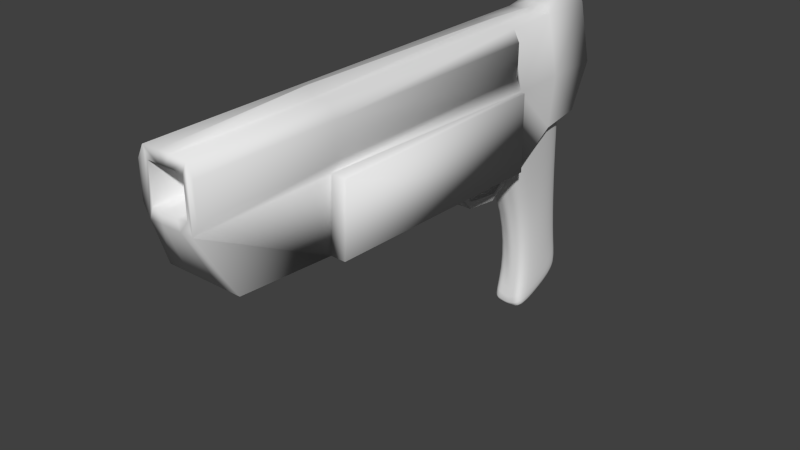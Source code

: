 # Source: Gun.blend  (saved by Blender 2.68.0; exported with 4.5.12 LTS)
import bpy
from mathutils import Matrix  # noqa: F401  (used for matrix-valued properties, if any)

bpy.ops.wm.read_factory_settings(use_empty=True)
scene = bpy.context.scene
scene.name = 'Scene'

# ---- collections
col_collection_1 = bpy.data.collections.new('Collection 1'); scene.collection.children.link(col_collection_1)

# ---- materials (node trees are filled in below, after node groups)
mat_material = bpy.data.materials.new('Material')
mat_material.alpha_threshold = 0.0
mat_material.use_transparent_shadow = False
mat_material.roughness = 0.5
mat_material.line_color = (0.0, 0.0, 0.0, 1.0)

# ---- material node trees

# ---- world
world_world = bpy.data.worlds.new('World'); scene.world = world_world
world_world.color = (0.05088, 0.05088, 0.05088)
world_world.use_sun_shadow = False
world_world.sun_shadow_jitter_overblur = 0.0
world_world.cycles.sampling_method = 'MANUAL'
world_world.cycles.sample_map_resolution = 256

# ---- meshes
me_plane = bpy.data.meshes.new('Plane')
me_plane.from_pydata([(0.33, 0.4899, -0.05137), (-0.33, 0.4899, -0.05137), (0.33, 1.0, 5.96e-08), (-0.33, 1.0, 5.96e-08), (0.33, 0.1892, -0.2466), (-0.33, 0.1892, -0.2466), (0.33, 0.02599, -0.8627), (-0.33, 0.02599, -0.8627), (0.33, 0.1924, -1.223), (-0.33, 0.1924, -1.223), (0.33, 0.4518, -1.437), (-0.33, 0.4518, -1.437), (0.33, 0.3681, -0.01665), (-0.33, 0.3681, -0.01665), (0.33, 0.8781, 0.03471), (-0.33, 0.8781, 0.03471), (0.33, 0.06731, -0.2119), (-0.33, 0.06731, -0.2119), (0.33, -0.09588, -0.828), (-0.33, -0.09588, -0.828), (0.33, 0.07054, -1.189), (-0.33, 0.07054, -1.189), (0.33, 0.33, -1.402), (-0.33, 0.33, -1.402), (0.151, 0.6011, -0.7629), (-0.151, 0.6011, -0.7629), (0.151, 0.3722, -0.7024), (-0.151, 0.3722, -0.7024), (0.151, 0.2695, -0.5765), (-0.151, 0.2695, -0.5765), (0.151, 0.2573, -0.4984), (-0.151, 0.2573, -0.4984), (0.135, 0.5504, -0.7935), (-0.135, 0.5504, -0.7935), (0.135, 0.3457, -0.7394), (-0.135, 0.3457, -0.7394), (0.135, 0.2539, -0.6269), (-0.135, 0.2539, -0.6269), (0.135, 0.243, -0.557), (-0.135, 0.243, -0.557)], [], [(1, 3, 2, 0), (0, 4, 5, 1), (4, 6, 7, 5), (6, 8, 9, 7), (8, 10, 11, 9), (13, 12, 14, 15), (12, 13, 17, 16), (16, 17, 19, 18), (18, 19, 21, 20), (20, 21, 23, 22), (9, 11, 23, 21), (5, 7, 19, 17), (0, 2, 14, 12), (10, 8, 20, 22), (6, 4, 16, 18), (3, 1, 13, 15), (7, 9, 21, 19), (1, 5, 17, 13), (8, 6, 18, 20), (4, 0, 12, 16), (11, 10, 22, 23), (2, 3, 15, 14), (24, 25, 27, 26), (27, 29, 28, 26), (29, 31, 30, 28), (32, 34, 35, 33), (35, 34, 36, 37), (37, 36, 38, 39), (30, 31, 39, 38), (25, 24, 32, 33), (24, 26, 34, 32), (29, 27, 35, 37), (31, 29, 37, 39), (27, 25, 33, 35), (26, 28, 36, 34), (28, 30, 38, 36)])
me_plane.polygons.foreach_set('use_smooth', [True] * 36)
_uv = me_plane.uv_layers.new(name='UVMap')
_uv.uv.foreach_set('vector', [0.3515, 0.3003, 0.3516, 0.2485, 0.4235, 0.2487, 0.4233, 0.3005, 0.4233, 0.3005, 0.4233, 0.3261, 0.3514, 0.3258, 0.3515, 0.3003, 0.5966, 0.0806, 0.5968, 0.1485, 0.5249, 0.1487, 0.5247, 0.08082, 0.5968, 0.1485, 0.5969, 0.1868, 0.5251, 0.187, 0.5249, 0.1487, 0.5969, 0.1871, 0.6305, 0.187, 0.6307, 0.2589, 0.5971, 0.259, 0.4381, 0.2743, 0.51, 0.274, 0.5102, 0.3258, 0.4383, 0.3261, 0.51, 0.274, 0.4381, 0.2743, 0.4381, 0.2487, 0.5099, 0.2485, 0.5247, 0.1872, 0.5966, 0.187, 0.5968, 0.2557, 0.5249, 0.2559, 0.5249, 0.2559, 0.5968, 0.2557, 0.5969, 0.2926, 0.5251, 0.2928, 0.525, 0.3648, 0.5247, 0.293, 0.5583, 0.2929, 0.5585, 0.3647, 0.3862, 0.09343, 0.3515, 0.08176, 0.3652, 0.0806, 0.3999, 0.09227, 0.4243, 0.1923, 0.4171, 0.1236, 0.4308, 0.1224, 0.4381, 0.1912, 0.4748, 0.2237, 0.5247, 0.2485, 0.511, 0.2473, 0.4611, 0.2225, 0.5246, 0.08176, 0.49, 0.09343, 0.4762, 0.09227, 0.5109, 0.0806, 0.4591, 0.1236, 0.4518, 0.1923, 0.4381, 0.1912, 0.4453, 0.1224, 0.3514, 0.2485, 0.4013, 0.2237, 0.415, 0.2225, 0.3651, 0.2473, 0.4171, 0.1236, 0.3862, 0.09343, 0.3999, 0.09227, 0.4308, 0.1224, 0.4013, 0.2237, 0.4243, 0.1923, 0.4381, 0.1912, 0.415, 0.2225, 0.49, 0.09343, 0.4591, 0.1236, 0.4453, 0.1224, 0.4762, 0.09227, 0.4518, 0.1923, 0.4748, 0.2237, 0.4611, 0.2225, 0.4381, 0.1912, 0.5721, 0.2928, 0.5723, 0.3647, 0.5585, 0.3647, 0.5583, 0.2929, 0.5102, 0.3396, 0.4383, 0.3399, 0.4383, 0.3261, 0.5102, 0.3258, 0.6053, 0.3331, 0.5724, 0.3332, 0.5724, 0.3075, 0.6052, 0.3074, 0.5724, 0.3075, 0.5723, 0.2929, 0.6052, 0.2928, 0.6052, 0.3074, 0.432, 0.2813, 0.4236, 0.2814, 0.4235, 0.2485, 0.4319, 0.2485, 0.6281, 0.08508, 0.628, 0.1081, 0.5986, 0.108, 0.5987, 0.08499, 0.5986, 0.108, 0.628, 0.1081, 0.6279, 0.1211, 0.5985, 0.121, 0.5246, 0.2502, 0.5247, 0.2796, 0.5173, 0.2796, 0.5172, 0.2502, 0.5108, 0.2813, 0.5107, 0.2485, 0.5172, 0.2502, 0.5173, 0.2796, 0.5969, 0.0806, 0.6298, 0.0807, 0.6281, 0.08508, 0.5987, 0.08499, 0.6203, 0.2928, 0.6104, 0.3166, 0.6053, 0.3164, 0.6142, 0.2952, 0.6028, 0.1808, 0.6069, 0.1636, 0.612, 0.1634, 0.6084, 0.1788, 0.5969, 0.187, 0.6028, 0.1808, 0.6084, 0.1788, 0.6031, 0.1843, 0.6069, 0.1636, 0.597, 0.1398, 0.6031, 0.1421, 0.612, 0.1634, 0.6104, 0.3166, 0.6145, 0.3338, 0.6089, 0.3318, 0.6053, 0.3164, 0.6145, 0.3338, 0.6204, 0.34, 0.6142, 0.3374, 0.6089, 0.3318])
me_plane.use_remesh_preserve_volume = False
me_plane.use_remesh_preserve_attributes = False
me_plane.use_mirror_vertex_groups = False
me_plane.update()
me_cube_001 = bpy.data.meshes.new('Cube.001')
me_cube_001.from_pydata([(0.0, -0.0804, -0.4611), (0.0, 1.791, 0.2446), (0.0, 0.7784, -2.159), (0.0, 2.097, -1.661), (0.0, 0.9422, -3.906), (0.0, 2.261, -3.408), (0.0, 0.6486, -4.436), (0.0, 2.251, -3.832), (0.4953, 0.1221, -0.6713), (0.4953, 1.719, -0.0692), (0.3092, 0.8547, -2.119), (0.3092, 1.98, -1.695), (0.3092, 0.9944, -3.61), (0.3092, 2.119, -3.186), (0.3898, 0.6486, -4.436), (0.3898, 2.251, -3.832), (0.0, 1.45, -4.134), (0.576, 0.8553, -0.1083), (0.3898, 1.438, -1.91), (0.3898, 1.601, -3.657), (0.3898, 1.45, -4.134), (0.1652, 2.251, -3.832), (0.1652, 0.6486, -4.436), (0.1249, 0.9683, -3.758), (0.1249, 0.8165, -2.139), (0.2179, 0.02085, -0.5662), (0.1249, 2.19, -3.297), (0.2179, 1.755, 0.0877), (0.1249, 2.038, -1.678), (0.1652, 1.45, -4.134)], [], [(17, 8, 10, 18), (18, 10, 12, 19), (19, 12, 14, 20), (29, 21, 15, 20), (23, 22, 14, 12), (25, 24, 10, 8), (21, 26, 13, 15), (28, 27, 9, 11), (24, 23, 12, 10), (26, 28, 11, 13), (9, 17, 18, 11), (11, 18, 19, 13), (13, 19, 20, 15), (22, 29, 20, 14), (16, 7, 21, 29), (4, 6, 22, 23), (0, 2, 24, 25), (7, 5, 26, 21), (3, 1, 27, 28), (2, 4, 23, 24), (5, 3, 28, 26), (6, 16, 29, 22)])
me_cube_001.polygons.foreach_set('use_smooth', [True] * 22)
_uv = me_cube_001.uv_layers.new(name='UVMap')
_uv.uv.foreach_set('vector', [0.2573, 1.365, 0.0, 1.218, 0.1689, 0.7258, 0.363, 0.7668, 0.363, 0.7668, 0.1689, 0.7258, 0.1476, 0.2468, 0.3379, 0.2053, 0.3379, 0.2053, 0.1476, 0.2468, 0.001259, 0.0, 0.2687, 0.06055, 0.9272, 0.2745, 0.9264, 0.0002208, 0.9983, 0.0, 0.9992, 0.2742, 0.7625, 0.2432, 0.8009, 0.005576, 0.8719, 0.01316, 0.8173, 0.2957, 0.7889, 1.048, 0.7453, 0.693, 0.8014, 0.7099, 0.8735, 1.04, 0.6146, 1.313, 0.5997, 1.141, 0.661, 1.102, 0.6837, 1.312, 0.5894, 0.6204, 0.617, 0.0476, 0.7079, 0.09497, 0.6515, 0.6228, 0.7453, 0.693, 0.7625, 0.2432, 0.8173, 0.2957, 0.8014, 0.7099, 0.5997, 1.141, 0.5894, 0.6204, 0.6515, 0.6228, 0.661, 1.102, 0.5331, 1.339, 0.2573, 1.365, 0.363, 0.7668, 0.5445, 0.8108, 0.5445, 0.8108, 0.363, 0.7668, 0.3379, 0.2053, 0.5231, 0.3318, 0.5231, 0.3318, 0.3379, 0.2053, 0.2687, 0.06055, 0.5362, 0.1211, 0.928, 0.5487, 0.9272, 0.2745, 0.9992, 0.2742, 1.0, 0.5485, 0.8743, 0.2746, 0.8735, 0.000383, 0.9264, 0.0002208, 0.9272, 0.2745, 0.7265, 0.1926, 0.7486, 0.0, 0.8009, 0.005576, 0.7625, 0.2432, 0.7232, 1.058, 0.7079, 0.6781, 0.7453, 0.693, 0.7889, 1.048, 0.5638, 1.314, 0.5567, 1.18, 0.5997, 1.141, 0.6146, 1.313, 0.5455, 0.6179, 0.5445, 0.0, 0.617, 0.0476, 0.5894, 0.6204, 0.7079, 0.6781, 0.7265, 0.1926, 0.7625, 0.2432, 0.7453, 0.693, 0.5567, 1.18, 0.5455, 0.6179, 0.5894, 0.6204, 0.5997, 1.141, 0.8751, 0.5489, 0.8743, 0.2746, 0.9272, 0.2745, 0.928, 0.5487])
me_cube_001.materials.append(mat_material)
me_cube_001.use_remesh_preserve_volume = False
me_cube_001.use_remesh_preserve_attributes = False
me_cube_001.use_mirror_vertex_groups = False
me_cube_001.update()
me_cube = bpy.data.meshes.new('Cube')
me_cube.from_pydata([(0.0, -0.0804, -0.4611), (0.0, 1.791, 0.2446), (0.0, 1.975, 0.7653), (0.0, -0.02489, 1.862), (0.0, 1.975, 1.765), (0.0, -4.267, -0.4611), (0.0, -4.211, 1.92), (0.0, -6.188, -0.1337), (0.0, -6.614, 0.7653), (0.0, -6.614, 1.765), (0.4953, 0.1221, -0.6713), (0.576, -0.02489, 0.7653), (0.4953, 1.719, -0.0692), (0.576, 1.975, 0.7653), (0.3898, -0.02489, 1.765), (0.3898, 1.975, 1.765), (0.3898, -4.267, -0.4611), (0.3898, -4.211, 0.7653), (0.3898, -4.211, 1.765), (0.6555, -6.188, -0.1337), (0.3898, -6.614, 0.7653), (0.3898, -6.614, 1.765), (0.0, 0.9751, 1.823), (0.576, 0.8553, -0.1083), (0.576, 0.9751, 0.7653), (0.3898, 0.9751, 1.765), (0.496, -0.02489, 0.9757), (0.496, -0.02489, 1.555), (0.496, -4.211, 0.9757), (0.496, -4.211, 1.555), (0.496, -6.614, 0.9757), (0.496, -6.614, 1.555), (0.5649, 0.1253, -0.6789), (0.6455, -0.0217, 0.7577), (0.6455, -4.264, -0.4688), (0.6455, -4.208, 0.7577), (0.0, 1.881, 2.065), (0.1877, 1.88, 2.07), (0.0, 1.151, 1.838), (0.1899, 1.15, 1.842), (0.0, -6.614, 0.9516), (0.0, -6.614, 1.579), (0.3172, -6.614, 0.9516), (0.3172, -6.614, 1.579), (0.0, -4.121, 0.9516), (0.0, -4.121, 1.579), (0.3172, -4.121, 0.9516), (0.3172, -4.121, 1.579), (0.1652, -6.614, 0.7653), (0.1069, -6.614, 1.765), (0.1069, -4.211, 1.765), (0.2179, 0.02085, -0.5662), (0.1069, -0.02489, 1.765), (0.2179, 1.755, 0.0877), (0.1652, -4.267, -0.4611), (0.298, -6.188, -0.1337), (0.1652, 1.975, 1.765), (0.2583, 1.975, 0.7653), (0.1069, 0.9751, 1.765), (0.06415, 1.88, 2.067), (0.06524, 1.151, 1.84), (0.1289, -6.614, 0.9516), (0.1289, -6.614, 1.579), (0.1289, -4.121, 0.9516), (0.1289, -4.121, 1.579)], [], [(24, 23, 12, 13), (24, 13, 15, 25), (18, 21, 31, 29), (10, 11, 33, 32), (20, 17, 28, 30), (16, 17, 20, 19), (49, 9, 41, 62), (50, 49, 21, 18), (52, 50, 18, 14), (55, 54, 16, 19), (58, 52, 14, 25), (53, 57, 13, 12), (54, 51, 10, 16), (57, 56, 15, 13), (48, 55, 19, 20), (11, 10, 23, 24), (11, 24, 25, 14), (56, 4, 36, 59), (26, 27, 29, 28), (28, 29, 31, 30), (17, 11, 26, 28), (21, 20, 30, 31), (11, 14, 27, 26), (14, 18, 29, 27), (32, 33, 35, 34), (11, 17, 35, 33), (17, 16, 34, 35), (16, 10, 32, 34), (59, 60, 39, 37), (58, 25, 39, 60), (25, 15, 37, 39), (61, 42, 46, 63), (20, 21, 43, 42), (48, 20, 42, 61), (64, 63, 46, 47), (62, 41, 45, 64), (42, 43, 47, 46), (21, 49, 62, 43), (6, 9, 49, 50), (3, 6, 50, 52), (7, 5, 54, 55), (22, 3, 52, 58), (1, 2, 57, 53), (5, 0, 51, 54), (2, 4, 56, 57), (8, 7, 55, 48), (15, 56, 59, 37), (36, 38, 60, 59), (22, 58, 60, 38), (40, 61, 63, 44), (8, 48, 61, 40), (45, 44, 63, 64), (43, 62, 64, 47)])
me_cube.polygons.foreach_set('use_smooth', [True] * 53)
_uv = me_cube.uv_layers.new(name='UVMap')
_uv.uv.foreach_set('vector', [0.6519, 0.1998, 0.6347, 0.07767, 0.7558, 0.08345, 0.7921, 0.1993, 0.6519, 0.1998, 0.7921, 0.1993, 0.7927, 0.3409, 0.6525, 0.3414, 0.001163, 0.3372, 0.0, 0.0004301, 0.0304, 0.0002487, 0.03156, 0.3371, 0.9792, 1.07, 0.979, 0.5845, 1.003, 0.5858, 1.003, 1.072, 0.1399, 1.07e-06, 0.1411, 0.3368, 0.1126, 0.3368, 0.1114, 0.0, 0.3126, 0.3285, 0.1411, 0.3368, 0.1399, 1.07e-06, 0.2683, 0.0591, 0.6769, 0.342, 0.6919, 0.3419, 0.692, 0.368, 0.6739, 0.368, 0.901, 0.3344, 0.9006, 3.597e-05, 0.9403, 0.0001313, 0.9407, 0.3345, 0.9016, 0.917, 0.901, 0.3344, 0.9407, 0.3345, 0.9413, 0.9171, 0.8343, 0.8881, 0.8182, 0.6164, 0.8496, 0.6165, 0.8843, 0.8881, 0.9018, 1.056, 0.9016, 0.917, 0.9413, 0.9171, 0.9414, 1.056, 0.7435, 0.364, 0.7372, 0.4586, 0.6926, 0.4585, 0.7047, 0.3419, 0.8182, 0.6164, 0.8245, 0.01554, 0.8643, 0.0005036, 0.8496, 0.6165, 0.7372, 0.4586, 0.7498, 0.5988, 0.7183, 0.5988, 0.6926, 0.4585, 0.6691, 0.4818, 0.6508, 0.612, 0.6007, 0.6121, 0.6376, 0.4819, 0.5117, 0.2003, 0.5318, 0.0, 0.6347, 0.07767, 0.6519, 0.1998, 0.5117, 0.2003, 0.6519, 0.1998, 0.6525, 0.3414, 0.5123, 0.3419, 0.7498, 0.5988, 0.7729, 0.5989, 0.773, 0.641, 0.764, 0.6413, 0.1146, 0.9237, 0.03359, 0.924, 0.03156, 0.3371, 0.1126, 0.3368, 0.1126, 0.3368, 0.03156, 0.3371, 0.0304, 0.0002487, 0.1114, 0.0, 0.1411, 0.3368, 0.1448, 0.9236, 0.1146, 0.9237, 0.1126, 0.3368, 0.6372, 0.3421, 0.6376, 0.4819, 0.6227, 0.4525, 0.6224, 0.3715, 0.3608, 0.6162, 0.3682, 0.7586, 0.3574, 0.7274, 0.368, 0.6469, 0.00319, 0.9242, 0.001163, 0.3372, 0.03156, 0.3371, 0.03359, 0.924, -0.1312, -0.2384, 0.348, -0.1665, 0.2835, 1.245, -0.1298, 1.244, 1.443, 1.164, 1.383, -0.2384, 1.469, -0.2372, 1.466, 1.165, 0.2604, 1.658, 0.2617, 1.247, 0.348, 1.245, 0.3467, 1.656, 1.161, 1.245, 1.197, -0.2372, 1.22, -0.2384, 1.247, 1.244, 0.8947, 1.187, 0.8957, 1.082, 0.9131, 1.082, 0.912, 1.187, 0.9018, 1.056, 0.9414, 1.056, 0.9131, 1.082, 0.8957, 1.082, 0.9414, 1.056, 0.9416, 1.195, 0.912, 1.187, 0.9131, 1.082, 0.6659, 0.6122, 0.6922, 0.6123, 0.6926, 0.9591, 0.6662, 0.9591, 0.6376, 0.4819, 0.6372, 0.3421, 0.6475, 0.3681, 0.6478, 0.4558, 0.6691, 0.4818, 0.6376, 0.4819, 0.6478, 0.4558, 0.6742, 0.4557, 0.339, 0.6162, 0.3393, 0.7039, 0.3129, 0.704, 0.3126, 0.6163, 0.6189, 0.961, 0.6009, 0.9609, 0.6007, 0.6121, 0.6187, 0.6122, 0.6007, 0.6913, 0.5128, 0.6916, 0.5117, 0.3422, 0.5997, 0.3419, 0.6372, 0.3421, 0.6769, 0.342, 0.6739, 0.368, 0.6475, 0.3681, 0.8854, 0.337, 0.8857, 0.0, 0.9006, 3.597e-05, 0.901, 0.3344, 0.9953, 0.0, 1.0, 0.587, 0.9775, 0.5869, 0.9808, 1.724e-07, 0.7927, 0.888, 0.7951, 0.6164, 0.8182, 0.6164, 0.8343, 0.8881, 0.8866, 1.057, 0.8863, 0.9186, 0.9016, 0.917, 0.9018, 1.056, 0.7739, 0.386, 0.7734, 0.4587, 0.7372, 0.4586, 0.7435, 0.364, 0.7951, 0.6164, 0.793, 0.03058, 0.8245, 0.01554, 0.8182, 0.6164, 0.7734, 0.4587, 0.7729, 0.5989, 0.7498, 0.5988, 0.7372, 0.4586, 0.6923, 0.4817, 0.6926, 0.6119, 0.6508, 0.612, 0.6691, 0.4818, 0.7183, 0.5988, 0.7498, 0.5988, 0.764, 0.6413, 0.7466, 0.6416, 0.8857, 1.187, 0.8865, 1.082, 0.8957, 1.082, 0.8947, 1.187, 0.8866, 1.057, 0.9018, 1.056, 0.8957, 1.082, 0.8865, 1.082, 0.6478, 0.6121, 0.6659, 0.6122, 0.6662, 0.9591, 0.6482, 0.959, 0.6923, 0.4817, 0.6691, 0.4818, 0.6742, 0.4557, 0.6922, 0.4557, 0.3571, 0.6162, 0.3574, 0.7039, 0.3393, 0.7039, 0.339, 0.6162, 0.6453, 0.9611, 0.6189, 0.961, 0.6187, 0.6122, 0.6451, 0.6123])
me_cube.materials.append(mat_material)
me_cube.use_remesh_preserve_volume = False
me_cube.use_remesh_preserve_attributes = False
me_cube.use_mirror_vertex_groups = False
me_cube.update()

# ---- objects
ob_plane = bpy.data.objects.new('Plane', me_plane)
ob_handle = bpy.data.objects.new('Handle', me_cube_001)
ob_pistol = bpy.data.objects.new('Pistol', me_cube)

# ---- transforms, parenting, visibility, modifiers, constraints
ob_plane.location = (-2.853e-16, -0.8647, -1.285)
ob_plane.rotation_euler = (1.697, 6.312e-08, 3.995e-09)
ob_plane.scale = (0.3861, 1.0, 1.0)
ob_plane.lineart.crease_threshold = 0.0
ob_handle.location = (1.616e-18, 0.02729, 0.007277)
ob_handle.scale = (0.8642, 0.8642, 0.8642)
ob_handle.lock_rotations_4d = False
ob_handle.empty_display_type = 'ARROWS'
ob_handle.lineart.crease_threshold = 0.0
_m = ob_handle.modifiers.new('Mirror.001', 'MIRROR')
_m = ob_handle.modifiers.new('Subsurf', 'SUBSURF')
_m.uv_smooth = 'PRESERVE_CORNERS'
_m.quality = 2
_m.show_only_control_edges = False
ob_pistol.location = (0.0, 0.0, 0.0)
ob_pistol.lock_rotations_4d = False
ob_pistol.empty_display_type = 'ARROWS'
ob_pistol.lineart.crease_threshold = 0.0
_m = ob_pistol.modifiers.new('Mirror', 'MIRROR')
_m.use_clip = True

# ---- collection membership
col_collection_1.objects.link(ob_plane)
col_collection_1.objects.link(ob_handle)
col_collection_1.objects.link(ob_pistol)

# ---- scene / render settings (as saved in the file)
scene.frame_start = 1; scene.frame_end = 250; scene.frame_set(136)
scene.render.engine = 'BLENDER_EEVEE_NEXT'
scene.render.image_settings.color_mode = 'RGB'
scene.render.image_settings.compression = 90
scene.render.resolution_percentage = 50
scene.render.dither_intensity = 0.0
scene.cycles.use_denoising = False
scene.cycles.samples = 10
scene.cycles.sampling_pattern = 'TABULATED_SOBOL'
scene.cycles.light_sampling_threshold = 0.0
scene.cycles.use_adaptive_sampling = False
scene.cycles.use_light_tree = False
scene.cycles.blur_glossy = 0.0
scene.cycles.volume_bounces = 1
scene.cycles.pixel_filter_type = 'GAUSSIAN'
scene.cycles.sample_clamp_indirect = 0.0
scene.view_settings.view_transform = 'Standard'
bpy.context.view_layer.update()

# ---- added for rendering (the .blend has no active camera and no usable light): camera, sun
cam_auto = bpy.data.cameras.new('AutoCamera')
cam_auto.lens = 50.0
cam_auto.sensor_width = 36.0
cam_auto.clip_end = 1000.0
ob_auto_camera = bpy.data.objects.new('AutoCamera', cam_auto)
scene.collection.objects.link(ob_auto_camera)
ob_auto_camera.location = (9.71969, -13.98, 6.89719)
ob_auto_camera.rotation_euler = (1.09748, -7.21219e-08, 0.694738)
scene.camera = ob_auto_camera
light_auto_sun = bpy.data.lights.new('AutoSun', 'SUN')
light_auto_sun.energy = 3.0
light_auto_sun.angle = 0.0523599
ob_auto_sun = bpy.data.objects.new('AutoSun', light_auto_sun)
scene.collection.objects.link(ob_auto_sun)
ob_auto_sun.rotation_euler = (0.872665, 0.174533, 0.523599)
bpy.context.view_layer.update()
